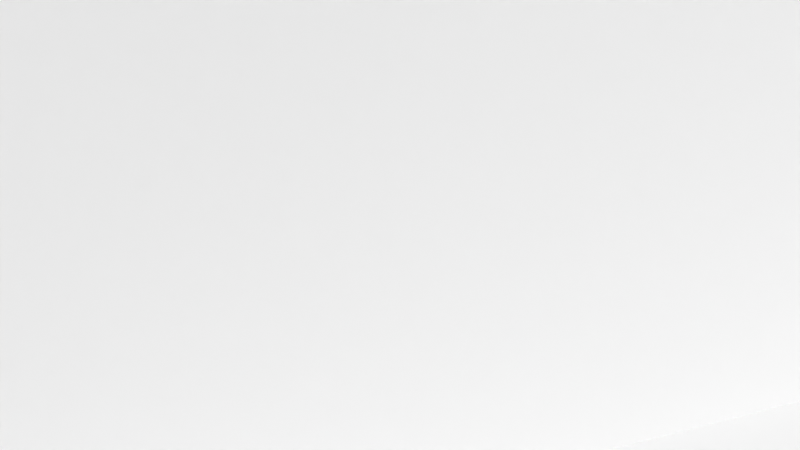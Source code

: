 # Source: LevelDesignGJ_UNtextured.blend  (saved by Blender 4.5.91; exported with 4.5.12 LTS)
import bpy
from mathutils import Matrix  # noqa: F401  (used for matrix-valued properties, if any)

bpy.ops.wm.read_factory_settings(use_empty=True)
scene = bpy.context.scene
scene.name = 'Scene'

# ---- collections
col_collection = bpy.data.collections.new('Collection'); scene.collection.children.link(col_collection)

# ---- world
world_world = bpy.data.worlds.new('World'); scene.world = world_world
world_world.use_nodes = True; world_world.node_tree.nodes.clear()
_N = world_world.node_tree.nodes; _L = world_world.node_tree.links
n0 = _N.new('ShaderNodeOutputWorld'); n0.name = 'World Output'; n0.location = (200, 100)
n1 = _N.new('ShaderNodeBackground'); n1.name = 'Background'; n1.location = (-200, 100)
n1.inputs[0].default_value = (0.05088, 0.05088, 0.05088, 1.0)
_L.new(n1.outputs[0], n0.inputs[0])
n0.is_active_output = True
world_world.color = (0.05088, 0.05088, 0.05088)
world_world.use_sun_shadow = False
world_world.sun_shadow_jitter_overblur = 0.0

# ---- cameras
cam_camera = bpy.data.cameras.new('Camera')
cam_camera.clip_end = 100.0
cam_camera.ortho_scale = 7.314

# ---- lights
light_light = bpy.data.lights.new('Light', 'POINT')
light_light.transmission_factor = 0.0
light_light.energy = 1000.0
light_light.shadow_soft_size = 0.1
light_light.shadow_maximum_resolution = 0.006
light_light.use_absolute_resolution = True

# ---- meshes
me_circle_002 = bpy.data.meshes.new('Circle.002')
me_circle_002.from_pydata([(-70.71, 70.71, 0.0), (0.0, 100.0, 0.0), (-100.0, 0.0, 0.0), (-70.71, -70.71, 0.0), (0.0, -100.0, 0.0), (70.71, -99.87, 0.0), (70.71, 102.1, 0.0), (127.0, -139.6, -28.49), (127.0, 140.1, -28.49), (481.5, 140.5, -30.3), (481.5, -138.8, -30.3), (481.7, 0.0, -30.46), (65.93, -116.2, 0.0), (-1.748, -114.3, 0.08031), (122.2, -153.1, -28.49), (481.5, -152.0, -30.3), (481.5, 154.3, -30.3), (123.4, 152.3, -28.49), (66.85, 112.5, 0.04145), (-1.794, 109.9, 0.1736), (-75.73, 76.63, -2.225), (-107.3, -0.8756, -3.576), (-76.26, -77.53, -1.139), (-71.48, 71.38, 81.03), (-0.7714, 100.7, 81.03), (-100.8, 0.6645, 81.03), (-71.48, -70.05, 81.03), (-0.7714, -99.34, 81.03), (69.94, -99.21, 81.03), (69.94, 102.7, 81.03), (126.2, -139.0, 52.54), (126.2, 140.7, 52.54), (481.2, -138.4, 50.78), (481.2, 140.9, 50.78), (65.16, -115.5, 81.03), (-2.52, -113.7, 81.11), (121.5, -152.4, 52.54), (480.8, -151.3, 50.74), (480.7, 155.0, 50.74), (122.7, 152.9, 52.54), (66.08, 113.2, 81.08), (-2.566, 110.6, 81.21), (-74.5, 78.68, 82.2), (-108.1, -0.211, 77.46), (-75.01, -79.61, 81.19), (504.3, 140.6, -30.31), (504.3, -138.7, -30.31), (504.5, 0.03414, -30.48), (504.3, -152.0, -30.31), (504.3, 154.3, -30.31), (503.9, -138.4, 50.77), (503.6, -151.3, 50.72), (503.9, 140.9, 50.77), (503.5, 155.0, 50.72), (481.7, 0.0006068, 50.67), (504.5, 0.03475, 50.65)], [], [(18, 17, 39, 40), (4, 5, 28, 27), (14, 12, 34, 36), (20, 19, 41, 42), (7, 10, 32, 30), (38, 16, 49, 53), (37, 32, 50, 51), (3, 4, 27, 26), (2, 3, 26, 25), (24, 23, 42, 41), (31, 29, 40, 39), (27, 28, 34, 35), (25, 26, 44, 43), (30, 32, 37, 36), (28, 30, 36, 34), (33, 31, 39, 38), (29, 24, 41, 40), (23, 25, 43, 42), (26, 27, 35, 44), (5, 7, 30, 28), (22, 21, 43, 44), (6, 1, 24, 29), (8, 6, 29, 31), (9, 8, 31, 33), (19, 18, 40, 41), (12, 13, 35, 34), (17, 16, 38, 39), (7, 14, 36, 30), (21, 20, 42, 43), (1, 0, 23, 24), (47, 46, 50, 55), (15, 14, 36, 37), (13, 22, 44, 35), (0, 2, 25, 23), (46, 48, 51, 50), (49, 45, 52, 53), (15, 37, 51, 48), (33, 38, 53, 52), (10, 11, 54, 32), (54, 33, 52, 55), (32, 54, 55, 50), (11, 9, 33, 54), (45, 47, 55, 52), (7, 5, 12, 14), (48, 46, 10, 15), (7, 14, 15, 10), (9, 45, 49, 16), (11, 10, 46, 47, 45, 9), (8, 9, 16, 17), (6, 8, 17, 18), (6, 18, 19, 1), (1, 19, 20, 0), (4, 13, 12, 5), (3, 22, 13, 4), (2, 21, 22, 3), (0, 20, 21, 2)])
_uv = me_circle_002.uv_layers.new(name='UVMap')
_uv.uv.foreach_set('vector', [0.9221, 0.3087, 0.7702, 0.3087, 0.7702, 0.4605, 0.9221, 0.4605, 0.4605, 0.6164, 0.3087, 0.6164, 0.3087, 0.7682, 0.4605, 0.7682, 0.7682, 0.3087, 0.6164, 0.3087, 0.6164, 0.4605, 0.7682, 0.4605, 0.6144, 0.4625, 0.4625, 0.4625, 0.4625, 0.6144, 0.6144, 0.6144, 0.6144, 0.3067, 0.6144, 0.001001, 0.4625, 0.001001, 0.4625, 0.3067, 0.3087, 0.9605, 0.4605, 0.9605, 0.4605, 0.9241, 0.3087, 0.9241, 0.999, 0.9625, 0.9625, 0.9625, 0.9625, 0.999, 0.999, 0.999, 0.6144, 0.3087, 0.4625, 0.3087, 0.4625, 0.4605, 0.6144, 0.4605, 0.7682, 0.6164, 0.6164, 0.6164, 0.6164, 0.7682, 0.7682, 0.7682, 0.9605, 0.7682, 0.9605, 0.6164, 0.9241, 0.6164, 0.9241, 0.7682, 0.001001, 0.9605, 0.1528, 0.9605, 0.1528, 0.9241, 0.001001, 0.9241, 0.9605, 0.4605, 0.9605, 0.3087, 0.9241, 0.3087, 0.9241, 0.4605, 0.4625, 0.8836, 0.6144, 0.8836, 0.6144, 0.8472, 0.4625, 0.8472, 0.9605, 0.3067, 0.9605, 0.001001, 0.9241, 0.001001, 0.9241, 0.3067, 0.4625, 0.9221, 0.6144, 0.9221, 0.6144, 0.8856, 0.4625, 0.8856, 0.9221, 0.9221, 0.9221, 0.6164, 0.8856, 0.6164, 0.8856, 0.9221, 0.1548, 0.9605, 0.3067, 0.9605, 0.3067, 0.9241, 0.1548, 0.9241, 0.9605, 0.9221, 0.9605, 0.7702, 0.9241, 0.7702, 0.9241, 0.9221, 0.6164, 0.9605, 0.7682, 0.9605, 0.7682, 0.9241, 0.6164, 0.9241, 0.9221, 0.001001, 0.7702, 0.001001, 0.7702, 0.1528, 0.9221, 0.1528, 0.9221, 0.1548, 0.7702, 0.1548, 0.7702, 0.3067, 0.9221, 0.3067, 0.3067, 0.7702, 0.1548, 0.7702, 0.1548, 0.9221, 0.3067, 0.9221, 0.4605, 0.7702, 0.3087, 0.7702, 0.3087, 0.9221, 0.4605, 0.9221, 0.1528, 0.3067, 0.1528, 0.001001, 0.001001, 0.001001, 0.001001, 0.3067, 0.9221, 0.4625, 0.7702, 0.4625, 0.7702, 0.6144, 0.9221, 0.6144, 0.1528, 0.7702, 0.001001, 0.7702, 0.001001, 0.9221, 0.1528, 0.9221, 0.001001, 0.7682, 0.3067, 0.7682, 0.3067, 0.6164, 0.001001, 0.6164, 0.9605, 0.4625, 0.9241, 0.4625, 0.9241, 0.6144, 0.9605, 0.6144, 0.6144, 0.6164, 0.4625, 0.6164, 0.4625, 0.7682, 0.6144, 0.7682, 0.7682, 0.4625, 0.6164, 0.4625, 0.6164, 0.6144, 0.7682, 0.6144, 0.001001, 0.4605, 0.3067, 0.4605, 0.3067, 0.3087, 0.001001, 0.3087, 0.3067, 0.3067, 0.3067, 0.001001, 0.1548, 0.001001, 0.1548, 0.3067, 0.7682, 0.1548, 0.6164, 0.1548, 0.6164, 0.3067, 0.7682, 0.3067, 0.7682, 0.001001, 0.6164, 0.001001, 0.6164, 0.1528, 0.7682, 0.1528, 0.7682, 0.8836, 0.7682, 0.8472, 0.6164, 0.8472, 0.6164, 0.8836, 0.999, 0.001001, 0.9625, 0.001001, 0.9625, 0.1528, 0.999, 0.1528, 0.6164, 0.9221, 0.7682, 0.9221, 0.7682, 0.8856, 0.6164, 0.8856, 0.9605, 0.9625, 0.9241, 0.9625, 0.9241, 0.999, 0.9605, 0.999, 0.4605, 0.3067, 0.4605, 0.001001, 0.3087, 0.001001, 0.3087, 0.3067, 0.4625, 0.8067, 0.7682, 0.8067, 0.7682, 0.7702, 0.4625, 0.7702, 0.8836, 0.9221, 0.8836, 0.6164, 0.8472, 0.6164, 0.8472, 0.9221, 0.001001, 0.6144, 0.3067, 0.6144, 0.3067, 0.4625, 0.001001, 0.4625, 0.4605, 0.6144, 0.4605, 0.3087, 0.3087, 0.3087, 0.3087, 0.6144, 0.4625, 0.9605, 0.6144, 0.9605, 0.6144, 0.9241, 0.4625, 0.9241, 0.999, 0.9241, 0.9625, 0.9241, 0.9625, 0.9605, 0.999, 0.9605, 0.8452, 0.6164, 0.8087, 0.6164, 0.8087, 0.9221, 0.8452, 0.9221, 0.9605, 0.9241, 0.9241, 0.9241, 0.9241, 0.9605, 0.9605, 0.9605, 0.7658, 0.827, 0.7682, 0.8452, 0.465, 0.8451, 0.4625, 0.827, 0.465, 0.8087, 0.7682, 0.8087, 0.8067, 0.9221, 0.8067, 0.6164, 0.7702, 0.6164, 0.7702, 0.9221, 0.7702, 0.9605, 0.9221, 0.9605, 0.9221, 0.9241, 0.7702, 0.9241, 0.999, 0.1548, 0.9625, 0.1548, 0.9625, 0.3067, 0.999, 0.3067, 0.1528, 0.999, 0.1528, 0.9625, 0.001001, 0.9625, 0.001001, 0.999, 0.999, 0.3087, 0.9625, 0.3087, 0.9625, 0.4605, 0.999, 0.4605, 0.3067, 0.999, 0.3067, 0.9625, 0.1548, 0.9625, 0.1548, 0.999, 0.999, 0.4625, 0.9625, 0.4625, 0.9625, 0.6144, 0.999, 0.6144, 0.4605, 0.999, 0.4605, 0.9625, 0.3087, 0.9625, 0.3087, 0.999])
me_circle_002.update()
me_circle_001 = bpy.data.meshes.new('Circle.001')
me_circle_001.from_pydata([(0.0, 83.82, 0.0), (-59.27, 59.27, 0.0), (-83.82, 0.0, 0.0), (-59.27, -59.27, 0.0), (0.0, -83.82, 0.0), (59.27, -59.27, 0.0), (83.82, 0.0, 0.0), (59.27, 59.27, 0.0), (-70.71, 70.71, -14.7), (0.0, 100.0, -14.7), (-100.0, 0.0, -14.7), (-70.71, -70.71, -14.7), (0.0, -100.0, -14.7), (70.71, -99.87, -14.7), (100.0, 0.0, -14.7), (70.71, 102.1, -14.7), (-70.71, 70.71, 0.0), (0.0, 100.0, 0.0), (-100.0, 0.0, 0.0), (-70.71, -70.71, 0.0), (0.0, -100.0, 0.0), (70.71, -99.87, 0.0), (100.0, 0.0, 0.0), (70.71, 102.1, 0.0), (126.6, 0.0, -43.05), (127.0, -139.6, -28.49), (127.0, 140.1, -28.49), (481.1, 0.0, -44.85), (127.0, -139.6, -43.19), (127.0, 140.1, -43.19), (127.2, 0.0, -28.66), (481.5, 140.5, -45.0), (481.5, -138.8, -45.0), (481.5, 140.5, -30.3), (481.5, -138.8, -30.3), (481.7, 0.0, -30.46), (65.93, -116.2, 0.0), (-1.748, -114.3, 0.08031), (65.93, -116.2, -14.7), (-1.748, -114.3, -14.62), (122.2, -153.1, -28.49), (122.2, -153.1, -43.19), (481.5, -152.0, -45.0), (481.5, -152.0, -30.3), (481.5, 154.3, -45.0), (481.5, 154.3, -30.3), (123.4, 152.3, -43.19), (123.4, 152.3, -28.49), (66.85, 112.5, -14.66), (66.85, 112.5, 0.04145), (-1.794, 109.9, 0.1736), (-1.794, 109.9, -14.53), (-75.73, 76.63, -2.225), (-75.73, 76.63, -16.93), (-107.3, -0.8756, -3.576), (-107.3, -0.8756, -18.28), (-76.26, -77.53, -1.139), (-76.26, -77.53, -15.84), (504.3, 140.6, -45.01), (504.3, 140.6, -30.31), (504.3, -138.7, -45.01), (503.9, 0.03414, -44.87), (504.3, -138.7, -30.31), (504.5, 0.03414, -30.48), (504.3, -152.0, -45.01), (504.3, -152.0, -30.31), (504.3, 154.3, -45.01), (504.3, 154.3, -30.31)], [], [(1, 0, 7, 6, 5, 4, 3, 2), (8, 10, 11, 12, 13, 14, 15, 9), (12, 11, 57, 39), (10, 8, 53, 55), (28, 13, 38, 41), (0, 1, 16, 17), (1, 2, 18, 16), (2, 3, 19, 18), (3, 4, 20, 19), (4, 5, 21, 20), (5, 6, 22, 21), (6, 7, 23, 22), (7, 0, 17, 23), (21, 22, 30, 25), (15, 14, 24, 29), (22, 23, 26, 30), (14, 13, 28, 24), (31, 27, 61, 58), (25, 30, 35, 34), (24, 28, 32, 27), (29, 31, 44, 46), (30, 26, 33, 35), (29, 24, 27, 31), (37, 36, 38, 39), (13, 12, 39, 38), (38, 36, 40, 41), (25, 40, 36, 21), (41, 40, 43, 42), (32, 28, 41, 42), (47, 46, 44, 45), (49, 48, 46, 47), (15, 29, 46, 48), (49, 50, 51, 48), (9, 15, 48, 51), (50, 52, 53, 51), (8, 9, 51, 53), (52, 54, 55, 53), (32, 42, 64, 60), (54, 56, 57, 55), (11, 10, 55, 57), (56, 37, 39, 57), (58, 61, 60, 62, 63, 59), (62, 60, 64, 65), (58, 59, 67, 66), (45, 44, 66, 67), (27, 32, 60, 61), (42, 43, 65, 64), (44, 31, 58, 66), (34, 43, 40, 25), (33, 59, 63, 35), (35, 63, 62, 34), (62, 65, 43, 34), (59, 33, 45, 67), (26, 47, 45, 33), (23, 49, 47, 26), (20, 21, 36, 37), (23, 17, 50, 49), (19, 20, 37, 56), (18, 19, 56, 54), (16, 18, 54, 52), (17, 16, 52, 50)])
_uv = me_circle_001.uv_layers.new(name='UVMap')
_uv.uv.foreach_set('vector', [0.0, 0.0, 0.0, 0.0, 0.0, 0.0, 0.0, 0.0, 0.0, 0.0, 0.0, 0.0, 0.0, 0.0, 0.0, 0.0, 0.0, 0.0, 0.0, 0.0, 0.0, 0.0, 0.0, 0.0, 0.0, 0.0, 0.0, 0.0, 0.0, 0.0, 0.0, 0.0, 0.0, 0.0, 0.0, 0.0, 0.0, 0.0, 0.0, 0.0, 0.0, 0.0, 0.0, 0.0, 0.0, 0.0, 0.0, 0.0, 0.0, 0.0, 0.0, 0.0, 0.0, 0.0, 0.0, 0.0, 0.0, 0.0, 0.0, 0.0, 0.0, 0.0, 0.0, 0.0, 0.0, 0.0, 0.0, 0.0, 0.0, 0.0, 0.0, 0.0, 0.0, 0.0, 0.0, 0.0, 0.0, 0.0, 0.0, 0.0, 0.0, 0.0, 0.0, 0.0, 0.0, 0.0, 0.0, 0.0, 0.0, 0.0, 0.0, 0.0, 0.0, 0.0, 0.0, 0.0, 0.0, 0.0, 0.0, 0.0, 0.0, 0.0, 0.0, 0.0, 0.0, 0.0, 0.0, 0.0, 0.0, 0.0, 0.0, 0.0, 0.0, 0.0, 0.0, 0.0, 0.0, 0.0, 0.0, 0.0, 0.0, 0.0, 0.0, 0.0, 0.0, 0.0, 0.0, 0.0, 0.0, 0.0, 0.0, 0.0, 0.0, 0.0, 0.0, 0.0, 0.0, 0.0, 0.0, 0.0, 0.0, 0.0, 0.0, 0.0, 0.0, 0.0, 0.0, 0.0, 0.0, 0.0, 0.0, 0.0, 0.0, 0.0, 0.0, 0.0, 0.0, 0.0, 0.0, 0.0, 0.0, 0.0, 0.0, 0.0, 0.0, 0.0, 0.0, 0.0, 0.0, 0.0, 0.0, 0.0, 0.0, 0.0, 0.0, 0.0, 0.0, 0.0, 0.0, 0.0, 0.0, 0.0, 0.0, 0.0, 0.0, 0.0, 0.0, 0.0, 0.0, 0.0, 0.0, 0.0, 0.0, 0.0, 0.0, 0.0, 0.0, 0.0, 0.0, 0.0, 0.0, 0.0, 0.0, 0.0, 0.0, 0.0, 0.0, 0.0, 0.0, 0.0, 0.0, 0.0, 0.0, 0.0, 0.0, 0.0, 0.0, 0.0, 0.0, 0.0, 0.0, 0.0, 0.0, 0.0, 0.0, 0.0, 0.0, 0.0, 0.0, 0.0, 0.0, 0.0, 0.0, 0.0, 0.0, 0.0, 0.0, 0.0, 0.0, 0.0, 0.0, 0.0, 0.0, 0.0, 0.0, 0.0, 0.0, 0.0, 0.0, 0.0, 0.0, 0.0, 0.0, 0.0, 0.0, 0.0, 0.0, 0.0, 0.0, 0.0, 0.0, 0.0, 0.0, 0.0, 0.0, 0.0, 0.0, 0.0, 0.0, 0.0, 0.0, 0.0, 0.0, 0.0, 0.0, 0.0, 0.0, 0.0, 0.0, 0.0, 0.0, 0.0, 0.0, 0.0, 0.0, 0.0, 0.0, 0.0, 0.0, 0.0, 0.0, 0.0, 0.0, 0.0, 0.0, 0.0, 0.0, 0.0, 0.0, 0.0, 0.0, 0.0, 0.0, 0.0, 0.0, 0.0, 0.0, 0.0, 0.0, 0.0, 0.0, 0.0, 0.0, 0.0, 0.0, 0.0, 0.0, 0.0, 0.0, 0.0, 0.0, 0.0, 0.0, 0.0, 0.0, 0.0, 0.0, 0.0, 0.0, 0.0, 0.0, 0.0, 0.0, 0.0, 0.0, 0.0, 0.0, 0.0, 0.0, 0.0, 0.0, 0.0, 0.0, 0.0, 0.0, 0.0, 0.0, 0.0, 0.0, 0.0, 0.0, 0.0, 0.0, 0.0, 0.0, 0.0, 0.0, 0.0, 0.0, 0.0, 0.0, 0.0, 0.0, 0.0, 0.0, 0.0, 0.0, 0.0, 0.0, 0.0, 0.0, 0.0, 0.0, 0.0, 0.0, 0.0, 0.0, 0.0, 0.0, 0.0, 0.0, 0.0, 0.0, 0.0, 0.0, 0.0, 0.0, 0.0, 0.0, 0.0, 0.0, 0.0, 0.0, 0.0, 0.0, 0.0, 0.0, 0.0, 0.0, 0.0, 0.0, 0.0, 0.0, 0.0, 0.0, 0.0, 0.0, 0.0, 0.0, 0.0, 0.0, 0.0, 0.0, 0.0, 0.0, 0.0, 0.0, 0.0, 0.0, 0.0, 0.0, 0.0, 0.0, 0.0, 0.0, 0.0, 0.0, 0.0, 0.0, 0.0, 0.0, 0.0, 0.0, 0.0, 0.0, 0.0, 0.0, 0.0, 0.0, 0.0, 0.0, 0.0, 0.0, 0.0, 0.0, 0.0, 0.0, 0.0, 0.0, 0.0, 0.0, 0.0, 0.0, 0.0, 0.0, 0.0, 0.0, 0.0, 0.0, 0.0, 0.0, 0.0, 0.0, 0.0, 0.0, 0.0, 0.0, 0.0, 0.0, 0.0, 0.0, 0.0, 0.0, 0.0, 0.0, 0.0, 0.0, 0.0, 0.0, 0.0, 0.0, 0.0, 0.0, 0.0, 0.0, 0.0, 0.0, 0.0, 0.0, 0.0, 0.0, 0.0, 0.0, 0.0, 0.0, 0.0, 0.0, 0.0, 0.0, 0.0, 0.0, 0.0, 0.0, 0.0, 0.0, 0.0, 0.0, 0.0])
me_circle_001.update()
me_cube_003 = bpy.data.meshes.new('Cube.003')
me_cube_003.from_pydata([(-1.0, -1.0, -0.9952), (-1.0, 1.0, -0.9952), (1.0, -1.0, -0.9952), (1.0, 1.0, -0.9952), (1.0, 0.0, -0.9952), (-1.0, 0.0, -0.9952), (1.154, -0.4999, -1.0), (1.0, 0.5, -1.0), (-1.0, 0.5, -0.9952), (1.0, 0.5, -0.9952), (1.0, -0.4999, -1.0), (-1.0, -0.4999, -0.9952), (1.346, -0.4999, -1.0), (1.154, 0.5, -1.0), (1.346, 0.0, -1.0), (1.346, 0.5, -1.0), (-1.008, 0.5, -1.395), (-1.008, 1.0, -1.395), (0.9922, 1.0, -1.395), (0.9922, -0.4999, -1.4), (0.9922, -1.0, -1.395), (-1.008, -1.0, -1.395), (1.338, -4.776e-08, -1.4), (1.338, 0.5, -1.4), (-1.008, -0.4999, -1.395), (-1.008, -4.776e-08, -1.395), (0.9922, -4.776e-08, -1.395), (0.9922, 0.5, -1.4), (0.9922, 0.5, -1.395), (1.147, -0.4999, -1.4), (1.338, -0.4999, -1.4), (1.147, 0.5, -1.4)], [], [(10, 6, 12, 14, 15, 13, 7, 4), (11, 5, 8, 1, 3, 9, 4, 10, 2, 0), (19, 26, 27, 31, 23, 22, 30, 29), (24, 21, 20, 19, 26, 28, 18, 17, 16, 25), (9, 3, 18, 28), (3, 1, 17, 18), (6, 10, 19, 29), (2, 10, 19, 20), (11, 0, 21, 24), (0, 2, 20, 21), (14, 12, 30, 22), (15, 14, 22, 23), (7, 13, 31, 27), (5, 11, 24, 25), (12, 6, 29, 30), (13, 15, 23, 31), (8, 5, 25, 16), (1, 8, 16, 17)])
_uv = me_cube_003.uv_layers.new(name='UVMap')
_uv.uv.foreach_set('vector', [0.375, 0.6875, 0.375, 0.6875, 0.375, 0.6875, 0.375, 0.625, 0.375, 0.5625, 0.375, 0.5625, 0.375, 0.5625, 0.375, 0.625, 0.875, 0.6875, 0.875, 0.625, 0.875, 0.5625, 0.875, 0.5, 0.625, 0.5, 0.625, 0.5625, 0.625, 0.625, 0.625, 0.6875, 0.625, 0.75, 0.875, 0.75, 0.375, 0.6875, 0.375, 0.625, 0.375, 0.5625, 0.375, 0.5625, 0.375, 0.5625, 0.375, 0.625, 0.375, 0.6875, 0.375, 0.6875, 0.875, 0.6875, 0.875, 0.75, 0.625, 0.75, 0.625, 0.6875, 0.625, 0.625, 0.625, 0.5625, 0.625, 0.5, 0.875, 0.5, 0.875, 0.5625, 0.875, 0.625, 0.625, 0.5625, 0.625, 0.5, 0.625, 0.5, 0.625, 0.5625, 0.625, 0.5, 0.875, 0.5, 0.875, 0.5, 0.625, 0.5, 0.375, 0.6875, 0.375, 0.6875, 0.375, 0.6875, 0.375, 0.6875, 0.625, 0.75, 0.625, 0.6875, 0.625, 0.6875, 0.625, 0.75, 0.875, 0.6875, 0.875, 0.75, 0.875, 0.75, 0.875, 0.6875, 0.875, 0.75, 0.625, 0.75, 0.625, 0.75, 0.875, 0.75, 0.375, 0.625, 0.375, 0.6875, 0.375, 0.6875, 0.375, 0.625, 0.375, 0.5625, 0.375, 0.625, 0.375, 0.625, 0.375, 0.5625, 0.375, 0.5625, 0.375, 0.5625, 0.375, 0.5625, 0.375, 0.5625, 0.875, 0.625, 0.875, 0.6875, 0.875, 0.6875, 0.875, 0.625, 0.375, 0.6875, 0.375, 0.6875, 0.375, 0.6875, 0.375, 0.6875, 0.375, 0.5625, 0.375, 0.5625, 0.375, 0.5625, 0.375, 0.5625, 0.875, 0.5625, 0.875, 0.625, 0.875, 0.625, 0.875, 0.5625, 0.875, 0.5, 0.875, 0.5625, 0.875, 0.5625, 0.875, 0.5])
me_cube_003.update()
me_cube_004 = bpy.data.meshes.new('Cube.004')
me_cube_004.from_pydata([(-1.0, -1.0, 0.604), (-1.0, 1.0, 0.604), (1.0, -1.0, 0.604), (1.0, 1.0, 0.604), (-1.0, 0.0, 0.604), (1.154, -0.4999, 0.5992), (1.0, 0.5, 0.6016), (-1.0, 0.5, 0.604), (1.0, -0.4999, 0.5992), (-1.0, -0.4999, 0.604), (1.346, -0.4999, 0.5992), (1.154, 0.5, 0.5992), (1.346, 0.0, 0.5992), (1.346, 0.5, 0.5992), (-1.008, 0.5, -1.395), (-1.008, 1.0, -1.395), (0.9922, 1.0, -1.399), (0.9922, -0.4999, -1.4), (0.9922, -1.0, -1.395), (-1.008, -1.0, -1.395), (1.338, -4.776e-08, -1.4), (1.338, 0.5, -1.377), (-1.008, -0.4999, -1.395), (-1.008, -4.776e-08, -1.395), (0.9922, 0.5, -1.4), (1.147, -0.4999, -1.4), (1.338, -0.4999, -1.4), (1.147, 0.5, -1.401), (1.147, -0.4999, -1.4), (1.0, -0.4999, 0.5992), (0.9922, -0.4999, -1.4), (1.075, -1.172, 0.6004), (-1.0, -1.238, 0.604), (1.072, -1.172, -1.398), (-1.008, -1.238, -1.395), (1.071, -0.6066, 0.592), (1.068, -0.6066, -1.407), (1.329, -0.6038, 0.5883), (1.138, -0.6038, 0.5883), (1.321, -0.6038, -1.41), (1.13, -0.6038, -1.41), (1.488, 0.0, 0.5976), (1.488, 0.5, 0.5976), (1.488, -0.4999, 0.5976), (1.481, -4.776e-08, -1.401), (1.481, 0.5, -1.401), (1.481, -0.4999, -1.401), (1.092, 1.273, 0.5906), (1.103, 0.6761, 0.5876), (1.09, 1.273, -1.401), (1.095, 0.6761, -1.395), (1.198, 0.6814, 0.5891), (1.389, 0.6814, 0.5891), (1.191, 0.6814, -1.396), (1.382, 0.6814, -1.396), (-1.0, 1.304, 0.604), (-1.008, 1.304, -1.395), (-1.175, 0.5, 0.606), (-1.175, 1.0, 0.606), (-1.175, -0.4999, 0.606), (-1.175, 0.0, 0.606), (-1.175, -1.0, 0.606), (-1.183, 0.5, -1.393), (-1.183, 1.0, -1.393), (-1.183, -0.4999, -1.393), (-1.183, -4.776e-08, -1.393), (-1.183, -1.0, -1.393), (-1.175, -1.238, 0.606), (-1.183, -1.238, -1.393), (-1.175, 1.304, 0.606), (-1.183, 1.304, -1.393), (1.477, -0.6012, -1.406), (1.485, -0.6012, 0.593), (1.482, 0.6838, -1.398), (1.486, 0.6838, 0.5934)], [], [(16, 24, 50, 49), (3, 1, 55, 47), (5, 8, 17, 25), (2, 8, 35, 31), (32, 34, 68, 67), (22, 23, 65, 64), (13, 12, 41, 42), (12, 10, 43, 41), (6, 11, 27, 24), (9, 0, 61, 59), (10, 5, 38, 37), (27, 11, 51, 53), (19, 22, 64, 66), (15, 56, 70, 63), (32, 31, 33, 34), (18, 19, 34, 33), (0, 2, 31, 32), (31, 35, 36, 33), (17, 18, 33, 36), (37, 38, 40, 39), (25, 26, 39, 40), (43, 10, 37, 72), (41, 43, 46, 44), (42, 41, 44, 45), (26, 20, 44, 46), (20, 21, 45, 44), (43, 72, 71, 46), (48, 47, 49, 50), (24, 6, 48, 50), (6, 3, 47, 48), (51, 52, 54, 53), (11, 13, 52, 51), (21, 27, 53, 54), (47, 55, 56, 49), (1, 7, 57, 58), (15, 16, 49, 56), (59, 61, 66, 64), (66, 61, 67, 68), (60, 59, 64, 65), (57, 60, 65, 62), (58, 57, 62, 63), (58, 63, 70, 69), (56, 55, 69, 70), (4, 9, 59, 60), (23, 14, 62, 65), (0, 32, 67, 61), (55, 1, 58, 69), (7, 4, 60, 57), (14, 15, 63, 62), (34, 19, 66, 68), (18, 2, 29, 30), (0, 19, 18, 2), (9, 22, 19, 0), (4, 23, 22, 9), (7, 14, 23, 4), (1, 15, 14, 7), (15, 1, 3, 16), (11, 27, 21, 13), (26, 10, 5, 28), (24, 50, 53, 27), (48, 51, 53, 50), (48, 6, 11, 51), (35, 38, 40, 36), (28, 30, 36, 40), (38, 5, 29, 35), (26, 46, 71, 39), (37, 39, 71, 72), (13, 42, 74, 52), (42, 45, 73, 74), (52, 74, 73, 54), (3, 6, 24, 16), (13, 21, 20, 12), (12, 20, 26, 10)])
_uv = me_cube_004.uv_layers.new(name='UVMap')
_uv.uv.foreach_set('vector', [0.0, 0.0, 0.0, 0.0, 0.0, 0.0, 0.0, 0.0, 0.0, 0.0, 0.0, 0.0, 0.0, 0.0, 0.0, 0.0, 0.375, 0.6875, 0.375, 0.6875, 0.375, 0.6875, 0.375, 0.6875, 0.0, 0.0, 0.0, 0.0, 0.0, 0.0, 0.0, 0.0, 0.875, 0.75, 0.875, 0.75, 0.875, 0.75, 0.875, 0.75, 0.0, 0.0, 0.0, 0.0, 0.0, 0.0, 0.0, 0.0, 0.0, 0.0, 0.0, 0.0, 0.0, 0.0, 0.0, 0.0, 0.0, 0.0, 0.0, 0.0, 0.0, 0.0, 0.0, 0.0, 0.375, 0.5625, 0.375, 0.5625, 0.375, 0.5625, 0.375, 0.5625, 0.0, 0.0, 0.0, 0.0, 0.0, 0.0, 0.0, 0.0, 0.0, 0.0, 0.0, 0.0, 0.0, 0.0, 0.0, 0.0, 0.375, 0.5625, 0.375, 0.5625, 0.375, 0.5625, 0.375, 0.5625, 0.0, 0.0, 0.0, 0.0, 0.0, 0.0, 0.0, 0.0, 0.0, 0.0, 0.0, 0.0, 0.0, 0.0, 0.0, 0.0, 0.875, 0.75, 0.625, 0.75, 0.625, 0.75, 0.875, 0.75, 0.0, 0.0, 0.0, 0.0, 0.0, 0.0, 0.0, 0.0, 0.0, 0.0, 0.0, 0.0, 0.0, 0.0, 0.0, 0.0, 0.625, 0.75, 0.625, 0.6875, 0.625, 0.6875, 0.625, 0.75, 0.0, 0.0, 0.0, 0.0, 0.0, 0.0, 0.0, 0.0, 0.375, 0.6875, 0.375, 0.6875, 0.375, 0.6875, 0.375, 0.6875, 0.0, 0.0, 0.0, 0.0, 0.0, 0.0, 0.0, 0.0, 0.375, 0.6875, 0.0, 0.0, 0.0, 0.0, 0.0, 0.0, 0.375, 0.625, 0.375, 0.6875, 0.375, 0.6875, 0.375, 0.625, 0.375, 0.5625, 0.375, 0.625, 0.375, 0.625, 0.375, 0.5625, 0.0, 0.0, 0.0, 0.0, 0.0, 0.0, 0.0, 0.0, 0.0, 0.0, 0.0, 0.0, 0.0, 0.0, 0.0, 0.0, 0.375, 0.6875, 0.0, 0.0, 0.0, 0.0, 0.375, 0.6875, 0.625, 0.5625, 0.625, 0.5, 0.625, 0.5, 0.625, 0.5625, 0.0, 0.0, 0.0, 0.0, 0.0, 0.0, 0.0, 0.0, 0.0, 0.0, 0.0, 0.0, 0.0, 0.0, 0.0, 0.0, 0.375, 0.5625, 0.375, 0.5625, 0.375, 0.5625, 0.375, 0.5625, 0.0, 0.0, 0.0, 0.0, 0.0, 0.0, 0.0, 0.0, 0.0, 0.0, 0.0, 0.0, 0.0, 0.0, 0.0, 0.0, 0.625, 0.5, 0.875, 0.5, 0.875, 0.5, 0.625, 0.5, 0.0, 0.0, 0.0, 0.0, 0.0, 0.0, 0.0, 0.0, 0.0, 0.0, 0.0, 0.0, 0.0, 0.0, 0.0, 0.0, 0.875, 0.6875, 0.875, 0.75, 0.875, 0.75, 0.875, 0.6875, 0.875, 0.75, 0.875, 0.75, 0.875, 0.75, 0.875, 0.75, 0.875, 0.625, 0.875, 0.6875, 0.875, 0.6875, 0.875, 0.625, 0.875, 0.5625, 0.875, 0.625, 0.875, 0.625, 0.875, 0.5625, 0.875, 0.5, 0.875, 0.5625, 0.875, 0.5625, 0.875, 0.5, 0.875, 0.5, 0.875, 0.5, 0.875, 0.5, 0.875, 0.5, 0.875, 0.5, 0.875, 0.5, 0.875, 0.5, 0.875, 0.5, 0.0, 0.0, 0.0, 0.0, 0.0, 0.0, 0.0, 0.0, 0.0, 0.0, 0.0, 0.0, 0.0, 0.0, 0.0, 0.0, 0.0, 0.0, 0.0, 0.0, 0.0, 0.0, 0.0, 0.0, 0.0, 0.0, 0.0, 0.0, 0.0, 0.0, 0.0, 0.0, 0.0, 0.0, 0.0, 0.0, 0.0, 0.0, 0.0, 0.0, 0.0, 0.0, 0.0, 0.0, 0.0, 0.0, 0.0, 0.0, 0.0, 0.0, 0.0, 0.0, 0.0, 0.0, 0.0, 0.0, 0.0, 0.0, 0.0, 0.0, 0.0, 0.0, 0.0, 0.0, 0.0, 0.0, 0.0, 0.0, 0.0, 0.0, 0.0, 0.0, 0.0, 0.0, 0.0, 0.0, 0.0, 0.0, 0.0, 0.0, 0.0, 0.0, 0.0, 0.0, 0.0, 0.0, 0.0, 0.0, 0.0, 0.0, 0.0, 0.0, 0.0, 0.0, 0.0, 0.0, 0.0, 0.0, 0.0, 0.0, 0.0, 0.0, 0.0, 0.0, 0.0, 0.0, 0.0, 0.0, 0.0, 0.0, 0.0, 0.0, 0.0, 0.0, 0.0, 0.0, 0.0, 0.0, 0.0, 0.0, 0.0, 0.0, 0.0, 0.0, 0.0, 0.0, 0.0, 0.0, 0.0, 0.0, 0.0, 0.0, 0.0, 0.0, 0.0, 0.0, 0.0, 0.0, 0.0, 0.0, 0.0, 0.0, 0.0, 0.0, 0.0, 0.0, 0.0, 0.0, 0.0, 0.0, 0.0, 0.0, 0.625, 0.6875, 0.375, 0.6875, 0.375, 0.6875, 0.625, 0.6875, 0.0, 0.0, 0.0, 0.0, 0.625, 0.6875, 0.375, 0.6875, 0.375, 0.6875, 0.0, 0.0, 0.0, 0.0, 0.625, 0.6875, 0.0, 0.0, 0.0, 0.0, 0.0, 0.0, 0.0, 0.0, 0.0, 0.0, 0.0, 0.0, 0.0, 0.0, 0.0, 0.0, 0.0, 0.0, 0.0, 0.0, 0.0, 0.0, 0.0, 0.0, 0.0, 0.0, 0.375, 0.5625, 0.0, 0.0, 0.0, 0.0, 0.0, 0.0, 0.0, 0.0, 0.0, 0.0, 0.375, 0.5625, 0.0, 0.0, 0.0, 0.0, 0.0, 0.0, 0.0, 0.0, 0.0, 0.0, 0.0, 0.0, 0.0, 0.0, 0.0, 0.0, 0.0, 0.0, 0.0, 0.0, 0.0, 0.0, 0.0, 0.0])
me_cube_004.update()

# ---- objects
ob_light = bpy.data.objects.new('Light', light_light)
ob_camera = bpy.data.objects.new('Camera', cam_camera)
ob_wall_001 = bpy.data.objects.new('wall.001', me_circle_002)
ob_floor_001 = bpy.data.objects.new('Floor.001', me_circle_001)
ob_floor_001_1 = bpy.data.objects.new('floor.001', me_cube_003)
ob_room_001 = bpy.data.objects.new('room.001', me_cube_004)

# ---- transforms, parenting, visibility, modifiers, constraints
ob_light.location = (-210.5, -8.596, 162.8)
ob_light.rotation_euler = (0.6503, 0.05522, 1.866)
ob_light.scale = (0.4216, 0.4216, 0.4216)
ob_light.lock_rotations_4d = False
ob_light.empty_display_type = 'ARROWS'
ob_light.color = (0.0, 0.0, 0.0, 0.0)
ob_light.hide_render = True
ob_light.lineart.crease_threshold = 0.0
ob_camera.location = (-209.1, -11.94, 43.28)
ob_camera.rotation_euler = (1.109, 0.0, 0.8149)
ob_camera.scale = (0.4216, 0.4216, 0.4216)
ob_camera.lock_rotations_4d = False
ob_camera.empty_display_type = 'ARROWS'
ob_camera.color = (0.0, 0.0, 0.0, 0.0)
ob_camera.hide_render = True
ob_camera.display_type = 'WIRE'
ob_camera.lineart.crease_threshold = 0.0
ob_wall_001.location = (-155.4, 0.0, 0.0)
ob_floor_001.location = (-155.4, 0.0, 0.0)
ob_floor_001_1.location = (-416.5, -1.954, 21.69)
ob_floor_001_1.scale = (43.27, 28.49, 25.35)
ob_room_001.location = (-416.5, -1.954, 31.81)
ob_room_001.scale = (43.27, 28.49, 25.35)

# ---- collection membership
scene.collection.objects.link(ob_light)
col_collection.objects.link(ob_camera)
col_collection.objects.link(ob_wall_001)
col_collection.objects.link(ob_floor_001)
col_collection.objects.link(ob_floor_001_1)
col_collection.objects.link(ob_room_001)

# ---- scene / render settings (as saved in the file)
scene.camera = ob_camera
scene.frame_start = 1; scene.frame_end = 250; scene.frame_set(0)
scene.render.engine = 'BLENDER_EEVEE_NEXT'
scene.cycles.sampling_pattern = 'TABULATED_SOBOL'
scene.view_settings.view_transform = 'Standard'
bpy.context.view_layer.update()

# ---- added for rendering (the .blend has no usable light): sun
light_auto_sun = bpy.data.lights.new('AutoSun', 'SUN')
light_auto_sun.energy = 3.0
light_auto_sun.angle = 0.0523599
ob_auto_sun = bpy.data.objects.new('AutoSun', light_auto_sun)
scene.collection.objects.link(ob_auto_sun)
ob_auto_sun.rotation_euler = (0.872665, 0.174533, 0.523599)
bpy.context.view_layer.update()
